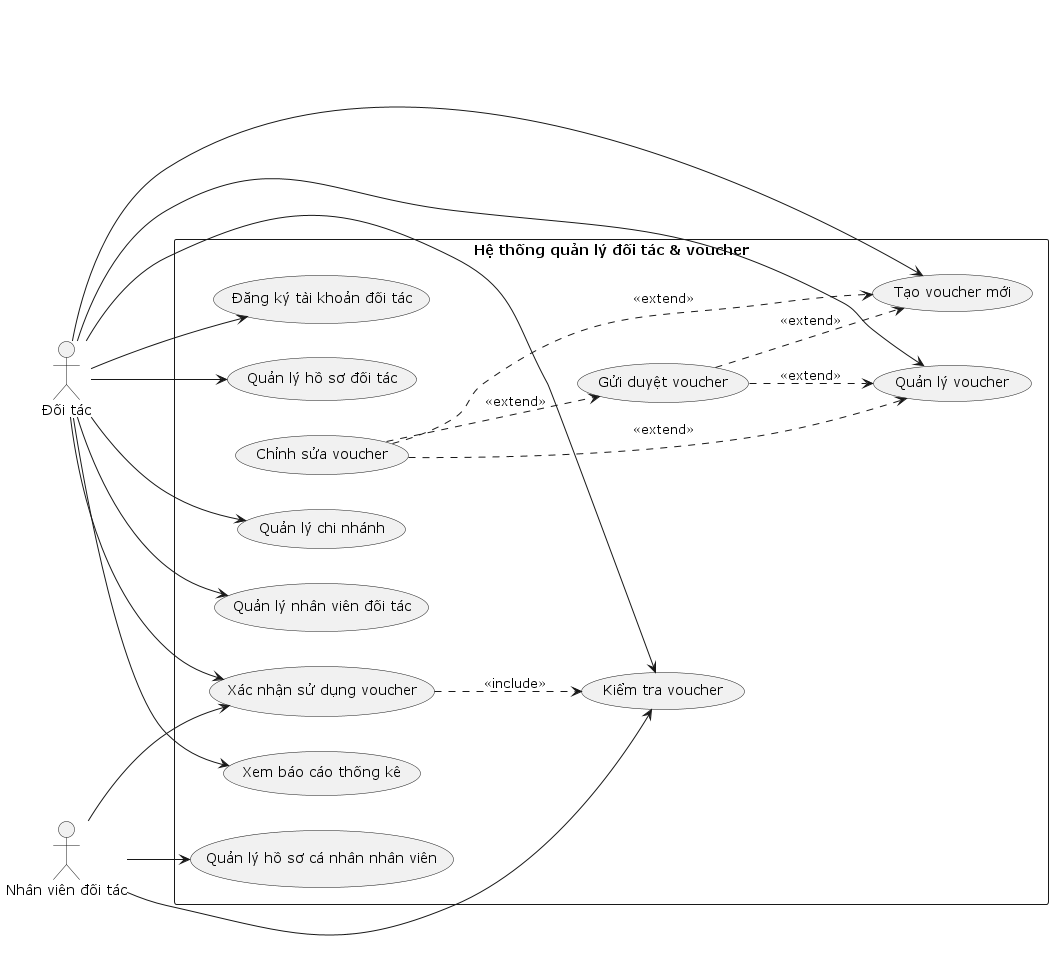

The diagram above was rendered by PlantUML. Its source (embedded in the PNG):
@startuml
left to right direction

actor "Đối tác" as DT
actor "Nhân viên đối tác" as NVDT

rectangle "Hệ thống quản lý đối tác & voucher" {
  usecase "Đăng ký tài khoản đối tác" as UC01
  usecase "Quản lý hồ sơ đối tác" as UC02
  usecase "Quản lý chi nhánh" as UC03
  usecase "Quản lý nhân viên đối tác" as UC04
  usecase "Quản lý hồ sơ cá nhân nhân viên" as UC05
  usecase "Tạo voucher mới" as UC06
  usecase "Quản lý voucher" as UC07
  usecase "Chỉnh sửa voucher" as UC08
  usecase "Gửi duyệt voucher" as UC09
  usecase "Kiểm tra voucher" as UC10
  usecase "Xác nhận sử dụng voucher" as UC11
  usecase "Xem báo cáo thống kê" as UC12
}

' Liên kết của Đối tác (PARTNER)
DT --> UC01
DT --> UC02
DT --> UC03
DT --> UC04
DT --> UC06
DT --> UC07
DT --> UC10
DT --> UC11
DT --> UC12

' Liên kết của Nhân viên đối tác (PARTNER_EMPLOYEE)
NVDT --> UC05
NVDT --> UC10
NVDT --> UC11

' Quan hệ giữa các Use Case Voucher
UC08 ..> UC06 : <<extend>>
UC09 ..> UC06 : <<extend>>
UC08 ..> UC09 : <<extend>>
UC08 ..> UC07 : <<extend>>
UC09 ..> UC07 : <<extend>>

' Quan hệ Kiểm tra & Đổi voucher
UC11 ..> UC10 : <<include>>

@enduml